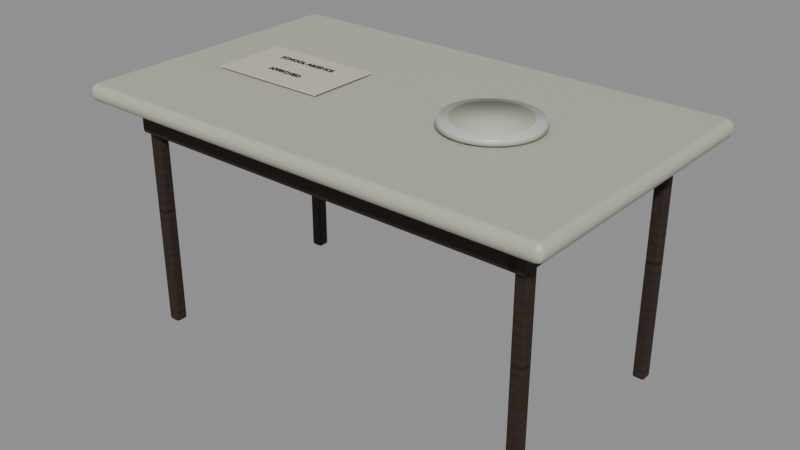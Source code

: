 # Source: home-dining-table.blend  (saved by Blender 5.2.44; exported with 4.5.12 LTS)
import bpy
from mathutils import Matrix  # noqa: F401  (used for matrix-valued properties, if any)

bpy.ops.wm.read_factory_settings(use_empty=True)
scene = bpy.context.scene
scene.name = 'Scene'

# ---- collections
col_home_dining_table = bpy.data.collections.new('home-dining-table'); scene.collection.children.link(col_home_dining_table)

# ---- images (referenced by path relative to the original .blend; pixels are not part of the script)
import os
ASSET_DIR = os.environ.get("B2B_ASSET_DIR", "")  # directory of the original .blend (textures are referenced by path, not embedded)
HERE = os.path.dirname(os.path.abspath(__file__))  # packed textures are extracted next to this script under _unpacked/

def load_image(name, relpath, width, height, colorspace="sRGB"):
    """Load a texture the original file referenced (path relative to the .blend, or extracted next to this script)."""
    p = next((c for c in (os.path.join(HERE, relpath), os.path.join(ASSET_DIR, relpath)) if relpath and os.path.exists(c)), "")
    if p:
        img = bpy.data.images.load(p, check_existing=True)
        img.name = name
    else:  # same state as the original file: an image datablock whose file is absent (Cycles renders it pink)
        img = bpy.data.images.new(name, width, height)
        img.source = "FILE"
        img.filepath = "//" + (relpath or name)
    img.colorspace_settings.name = colorspace
    return img
img_oak = load_image('oak', '_unpacked/oak.dc0013d9.png', 1024, 1024, 'sRGB')
img_oak_normal = load_image('oak_normal', '_unpacked/oak_normal.c139d06b.png', 1024, 1024, 'Non-Color')

# ---- materials (node trees are filled in below, after node groups)
mat_old_enamel = bpy.data.materials.new('old-enamel')
mat_old_enamel.diffuse_color = (0.49, 0.49, 0.39, 1.0)
mat_oak = bpy.data.materials.new('oak')
mat_oak.diffuse_color = (0.32, 0.22, 0.12, 1.0)
mat_sink_ceramic = bpy.data.materials.new('sink-ceramic')
mat_sink_ceramic.diffuse_color = (0.53, 0.57, 0.51, 1.0)
mat_paper = bpy.data.materials.new('paper')
mat_paper.diffuse_color = (0.58, 0.55, 0.43, 1.0)
mat_black = bpy.data.materials.new('black')
mat_black.diffuse_color = (0.008, 0.01, 0.012, 1.0)

# ---- material node trees
mat_old_enamel.use_nodes = True; mat_old_enamel.node_tree.nodes.clear()
_N = mat_old_enamel.node_tree.nodes; _L = mat_old_enamel.node_tree.links
n0 = _N.new('ShaderNodeBsdfPrincipled'); n0.name = 'Principled BSDF'; n0.location = (-200, 100)
n0.inputs[0].default_value = (0.49, 0.49, 0.39, 1.0)
n0.inputs[2].default_value = 0.41
n0.inputs[10].default_value = 0.005
n1 = _N.new('ShaderNodeOutputMaterial'); n1.name = 'Material Output'; n1.location = (200, 100)
_L.new(n0.outputs[0], n1.inputs[0])
n1.is_active_output = True
mat_oak.use_nodes = True; mat_oak.node_tree.nodes.clear()
_N = mat_oak.node_tree.nodes; _L = mat_oak.node_tree.links
n0 = _N.new('ShaderNodeBsdfPrincipled'); n0.name = 'Principled BSDF'; n0.location = (-200, 100)
n0.inputs[2].default_value = 0.8
n0.inputs[10].default_value = 0.005
n1 = _N.new('ShaderNodeOutputMaterial'); n1.name = 'Material Output'; n1.location = (200, 100)
n2 = _N.new('ShaderNodeTexImage'); n2.name = 'Image Texture'; n2.location = (0, 0)
n2.image = img_oak
n3 = _N.new('ShaderNodeTexImage'); n3.name = 'Image Texture.001'; n3.location = (0, 0)
n3.image = img_oak_normal
n4 = _N.new('ShaderNodeNormalMap'); n4.name = 'Normal Map'; n4.location = (0, 0)
n4.width = 160
n4.inputs[0].default_value = 0.65
_L.new(n0.outputs[0], n1.inputs[0])
_L.new(n2.outputs[0], n0.inputs[0])
_L.new(n3.outputs[0], n4.inputs[1])
_L.new(n4.outputs[0], n0.inputs[5])
n1.is_active_output = True
mat_sink_ceramic.use_nodes = True; mat_sink_ceramic.node_tree.nodes.clear()
_N = mat_sink_ceramic.node_tree.nodes; _L = mat_sink_ceramic.node_tree.links
n0 = _N.new('ShaderNodeBsdfPrincipled'); n0.name = 'Principled BSDF'; n0.location = (-200, 100)
n0.inputs[0].default_value = (0.53, 0.57, 0.51, 1.0)
n0.inputs[2].default_value = 0.3
n0.inputs[10].default_value = 0.005
n1 = _N.new('ShaderNodeOutputMaterial'); n1.name = 'Material Output'; n1.location = (200, 100)
_L.new(n0.outputs[0], n1.inputs[0])
n1.is_active_output = True
mat_paper.use_nodes = True; mat_paper.node_tree.nodes.clear()
_N = mat_paper.node_tree.nodes; _L = mat_paper.node_tree.links
n0 = _N.new('ShaderNodeBsdfPrincipled'); n0.name = 'Principled BSDF'; n0.location = (-200, 100)
n0.inputs[0].default_value = (0.58, 0.55, 0.43, 1.0)
n0.inputs[2].default_value = 0.95
n0.inputs[10].default_value = 0.005
n1 = _N.new('ShaderNodeOutputMaterial'); n1.name = 'Material Output'; n1.location = (200, 100)
_L.new(n0.outputs[0], n1.inputs[0])
n1.is_active_output = True
mat_black.use_nodes = True; mat_black.node_tree.nodes.clear()
_N = mat_black.node_tree.nodes; _L = mat_black.node_tree.links
n0 = _N.new('ShaderNodeBsdfPrincipled'); n0.name = 'Principled BSDF'; n0.location = (-200, 100)
n0.inputs[0].default_value = (0.008, 0.01, 0.012, 1.0)
n0.inputs[2].default_value = 0.55
n0.inputs[10].default_value = 0.005
n1 = _N.new('ShaderNodeOutputMaterial'); n1.name = 'Material Output'; n1.location = (200, 100)
_L.new(n0.outputs[0], n1.inputs[0])
n1.is_active_output = True

# ---- meshes
me_cube = bpy.data.meshes.new('Cube')
me_cube.from_pydata([(-0.75, -0.455, -0.027), (-0.75, -0.455, 0.027), (-0.75, 0.455, -0.027), (-0.75, 0.455, 0.027), (0.75, -0.455, -0.027), (0.75, -0.455, 0.027), (0.75, 0.455, -0.027), (0.75, 0.455, 0.027)], [], [(0, 1, 3, 2), (2, 3, 7, 6), (6, 7, 5, 4), (4, 5, 1, 0), (2, 6, 4, 0), (7, 3, 1, 5)])
_uv = me_cube.uv_layers.new(name='UVMap')
_uv.uv.foreach_set('vector', [0.375, 0.0, 0.625, 0.0, 0.625, 0.25, 0.375, 0.25, 0.375, 0.25, 0.625, 0.25, 0.625, 0.5, 0.375, 0.5, 0.375, 0.5, 0.625, 0.5, 0.625, 0.75, 0.375, 0.75, 0.375, 0.75, 0.625, 0.75, 0.625, 1.0, 0.375, 1.0, 0.125, 0.5, 0.375, 0.5, 0.375, 0.75, 0.125, 0.75, 0.625, 0.5, 0.875, 0.5, 0.875, 0.75, 0.625, 0.75])
me_cube.materials.append(mat_old_enamel)
me_cube.update()
me_cube_001 = bpy.data.meshes.new('Cube.001')
me_cube_001.from_pydata([(-0.019, -0.019, -0.3725), (-0.019, -0.019, 0.3725), (-0.019, 0.019, -0.3725), (-0.019, 0.019, 0.3725), (0.019, -0.019, -0.3725), (0.019, -0.019, 0.3725), (0.019, 0.019, -0.3725), (0.019, 0.019, 0.3725)], [], [(0, 1, 3, 2), (2, 3, 7, 6), (6, 7, 5, 4), (4, 5, 1, 0), (2, 6, 4, 0), (7, 3, 1, 5)])
_uv = me_cube_001.uv_layers.new(name='UVMap')
_uv.uv.foreach_set('vector', [0.375, 0.0, 0.625, 0.0, 0.625, 0.25, 0.375, 0.25, 0.375, 0.25, 0.625, 0.25, 0.625, 0.5, 0.375, 0.5, 0.375, 0.5, 0.625, 0.5, 0.625, 0.75, 0.375, 0.75, 0.375, 0.75, 0.625, 0.75, 0.625, 1.0, 0.375, 1.0, 0.125, 0.5, 0.375, 0.5, 0.375, 0.75, 0.125, 0.75, 0.625, 0.5, 0.875, 0.5, 0.875, 0.75, 0.625, 0.75])
me_cube_001.materials.append(mat_oak)
me_cube_001.update()
me_cube_002 = bpy.data.meshes.new('Cube.002')
me_cube_002.from_pydata([(-0.019, -0.019, -0.3725), (-0.019, -0.019, 0.3725), (-0.019, 0.019, -0.3725), (-0.019, 0.019, 0.3725), (0.019, -0.019, -0.3725), (0.019, -0.019, 0.3725), (0.019, 0.019, -0.3725), (0.019, 0.019, 0.3725)], [], [(0, 1, 3, 2), (2, 3, 7, 6), (6, 7, 5, 4), (4, 5, 1, 0), (2, 6, 4, 0), (7, 3, 1, 5)])
_uv = me_cube_002.uv_layers.new(name='UVMap')
_uv.uv.foreach_set('vector', [0.375, 0.0, 0.625, 0.0, 0.625, 0.25, 0.375, 0.25, 0.375, 0.25, 0.625, 0.25, 0.625, 0.5, 0.375, 0.5, 0.375, 0.5, 0.625, 0.5, 0.625, 0.75, 0.375, 0.75, 0.375, 0.75, 0.625, 0.75, 0.625, 1.0, 0.375, 1.0, 0.125, 0.5, 0.375, 0.5, 0.375, 0.75, 0.125, 0.75, 0.625, 0.5, 0.875, 0.5, 0.875, 0.75, 0.625, 0.75])
me_cube_002.materials.append(mat_oak)
me_cube_002.update()
me_cube_003 = bpy.data.meshes.new('Cube.003')
me_cube_003.from_pydata([(-0.019, -0.019, -0.3725), (-0.019, -0.019, 0.3725), (-0.019, 0.019, -0.3725), (-0.019, 0.019, 0.3725), (0.019, -0.019, -0.3725), (0.019, -0.019, 0.3725), (0.019, 0.019, -0.3725), (0.019, 0.019, 0.3725)], [], [(0, 1, 3, 2), (2, 3, 7, 6), (6, 7, 5, 4), (4, 5, 1, 0), (2, 6, 4, 0), (7, 3, 1, 5)])
_uv = me_cube_003.uv_layers.new(name='UVMap')
_uv.uv.foreach_set('vector', [0.375, 0.0, 0.625, 0.0, 0.625, 0.25, 0.375, 0.25, 0.375, 0.25, 0.625, 0.25, 0.625, 0.5, 0.375, 0.5, 0.375, 0.5, 0.625, 0.5, 0.625, 0.75, 0.375, 0.75, 0.375, 0.75, 0.625, 0.75, 0.625, 1.0, 0.375, 1.0, 0.125, 0.5, 0.375, 0.5, 0.375, 0.75, 0.125, 0.75, 0.625, 0.5, 0.875, 0.5, 0.875, 0.75, 0.625, 0.75])
me_cube_003.materials.append(mat_oak)
me_cube_003.update()
me_cube_004 = bpy.data.meshes.new('Cube.004')
me_cube_004.from_pydata([(-0.019, -0.019, -0.3725), (-0.019, -0.019, 0.3725), (-0.019, 0.019, -0.3725), (-0.019, 0.019, 0.3725), (0.019, -0.019, -0.3725), (0.019, -0.019, 0.3725), (0.019, 0.019, -0.3725), (0.019, 0.019, 0.3725)], [], [(0, 1, 3, 2), (2, 3, 7, 6), (6, 7, 5, 4), (4, 5, 1, 0), (2, 6, 4, 0), (7, 3, 1, 5)])
_uv = me_cube_004.uv_layers.new(name='UVMap')
_uv.uv.foreach_set('vector', [0.375, 0.0, 0.625, 0.0, 0.625, 0.25, 0.375, 0.25, 0.375, 0.25, 0.625, 0.25, 0.625, 0.5, 0.375, 0.5, 0.375, 0.5, 0.625, 0.5, 0.625, 0.75, 0.375, 0.75, 0.375, 0.75, 0.625, 0.75, 0.625, 1.0, 0.375, 1.0, 0.125, 0.5, 0.375, 0.5, 0.375, 0.75, 0.125, 0.75, 0.625, 0.5, 0.875, 0.5, 0.875, 0.75, 0.625, 0.75])
me_cube_004.materials.append(mat_oak)
me_cube_004.update()
me_cube_005 = bpy.data.meshes.new('Cube.005')
me_cube_005.from_pydata([(-0.65, -0.36, -0.05), (-0.65, -0.36, 0.05), (-0.65, 0.36, -0.05), (-0.65, 0.36, 0.05), (0.65, -0.36, -0.05), (0.65, -0.36, 0.05), (0.65, 0.36, -0.05), (0.65, 0.36, 0.05)], [], [(0, 1, 3, 2), (2, 3, 7, 6), (6, 7, 5, 4), (4, 5, 1, 0), (2, 6, 4, 0), (7, 3, 1, 5)])
_uv = me_cube_005.uv_layers.new(name='UVMap')
_uv.uv.foreach_set('vector', [0.375, 0.0, 0.625, 0.0, 0.625, 0.25, 0.375, 0.25, 0.375, 0.25, 0.625, 0.25, 0.625, 0.5, 0.375, 0.5, 0.375, 0.5, 0.625, 0.5, 0.625, 0.75, 0.375, 0.75, 0.375, 0.75, 0.625, 0.75, 0.625, 1.0, 0.375, 1.0, 0.125, 0.5, 0.375, 0.5, 0.375, 0.75, 0.125, 0.75, 0.625, 0.5, 0.875, 0.5, 0.875, 0.75, 0.625, 0.75])
me_cube_005.materials.append(mat_oak)
me_cube_005.update()
me_cone = bpy.data.meshes.new('Cone')
me_cone.from_pydata([(0.0, 0.145, -0.0085), (0.0, 0.138, 0.0085), (0.02518, 0.1428, -0.0085), (0.02396, 0.1359, 0.0085), (0.04959, 0.1363, -0.0085), (0.0472, 0.1297, 0.0085), (0.0725, 0.1256, -0.0085), (0.069, 0.1195, 0.0085), (0.0932, 0.1111, -0.0085), (0.0887, 0.1057, 0.0085), (0.1111, 0.0932, -0.0085), (0.1057, 0.0887, 0.0085), (0.1256, 0.0725, -0.0085), (0.1195, 0.069, 0.0085), (0.1363, 0.04959, -0.0085), (0.1297, 0.0472, 0.0085), (0.1428, 0.02518, -0.0085), (0.1359, 0.02396, 0.0085), (0.145, 0.0, -0.0085), (0.138, 0.0, 0.0085), (0.1428, -0.02518, -0.0085), (0.1359, -0.02396, 0.0085), (0.1363, -0.04959, -0.0085), (0.1297, -0.0472, 0.0085), (0.1256, -0.0725, -0.0085), (0.1195, -0.069, 0.0085), (0.1111, -0.0932, -0.0085), (0.1057, -0.0887, 0.0085), (0.0932, -0.1111, -0.0085), (0.0887, -0.1057, 0.0085), (0.0725, -0.1256, -0.0085), (0.069, -0.1195, 0.0085), (0.04959, -0.1363, -0.0085), (0.0472, -0.1297, 0.0085), (0.02518, -0.1428, -0.0085), (0.02396, -0.1359, 0.0085), (0.0, -0.145, -0.0085), (0.0, -0.138, 0.0085), (-0.02518, -0.1428, -0.0085), (-0.02396, -0.1359, 0.0085), (-0.04959, -0.1363, -0.0085), (-0.0472, -0.1297, 0.0085), (-0.0725, -0.1256, -0.0085), (-0.069, -0.1195, 0.0085), (-0.0932, -0.1111, -0.0085), (-0.0887, -0.1057, 0.0085), (-0.1111, -0.0932, -0.0085), (-0.1057, -0.0887, 0.0085), (-0.1256, -0.0725, -0.0085), (-0.1195, -0.069, 0.0085), (-0.1363, -0.04959, -0.0085), (-0.1297, -0.0472, 0.0085), (-0.1428, -0.02518, -0.0085), (-0.1359, -0.02396, 0.0085), (-0.145, 0.0, -0.0085), (-0.138, 0.0, 0.0085), (-0.1428, 0.02518, -0.0085), (-0.1359, 0.02396, 0.0085), (-0.1363, 0.04959, -0.0085), (-0.1297, 0.0472, 0.0085), (-0.1256, 0.0725, -0.0085), (-0.1195, 0.069, 0.0085), (-0.1111, 0.0932, -0.0085), (-0.1057, 0.0887, 0.0085), (-0.0932, 0.1111, -0.0085), (-0.0887, 0.1057, 0.0085), (-0.0725, 0.1256, -0.0085), (-0.069, 0.1195, 0.0085), (-0.04959, 0.1363, -0.0085), (-0.0472, 0.1297, 0.0085), (-0.02518, 0.1428, -0.0085), (-0.02396, 0.1359, 0.0085)], [], [(0, 1, 3, 2), (2, 3, 5, 4), (4, 5, 7, 6), (6, 7, 9, 8), (8, 9, 11, 10), (10, 11, 13, 12), (12, 13, 15, 14), (14, 15, 17, 16), (16, 17, 19, 18), (18, 19, 21, 20), (20, 21, 23, 22), (22, 23, 25, 24), (24, 25, 27, 26), (26, 27, 29, 28), (28, 29, 31, 30), (30, 31, 33, 32), (32, 33, 35, 34), (34, 35, 37, 36), (36, 37, 39, 38), (38, 39, 41, 40), (40, 41, 43, 42), (42, 43, 45, 44), (44, 45, 47, 46), (46, 47, 49, 48), (48, 49, 51, 50), (50, 51, 53, 52), (52, 53, 55, 54), (54, 55, 57, 56), (56, 57, 59, 58), (58, 59, 61, 60), (60, 61, 63, 62), (62, 63, 65, 64), (64, 65, 67, 66), (66, 67, 69, 68), (3, 1, 71, 69, 67, 65, 63, 61, 59, 57, 55, 53, 51, 49, 47, 45, 43, 41, 39, 37, 35, 33, 31, 29, 27, 25, 23, 21, 19, 17, 15, 13, 11, 9, 7, 5), (68, 69, 71, 70), (70, 71, 1, 0), (0, 2, 4, 6, 8, 10, 12, 14, 16, 18, 20, 22, 24, 26, 28, 30, 32, 34, 36, 38, 40, 42, 44, 46, 48, 50, 52, 54, 56, 58, 60, 62, 64, 66, 68, 70)])
me_cone.polygons.foreach_set('use_smooth', [True] * 38)
_uv = me_cone.uv_layers.new(name='UVMap')
_uv.uv.foreach_set('vector', [1.0, 0.5, 1.0, 1.0, 0.9722, 1.0, 0.9722, 0.5, 0.9722, 0.5, 0.9722, 1.0, 0.9444, 1.0, 0.9444, 0.5, 0.9444, 0.5, 0.9444, 1.0, 0.9167, 1.0, 0.9167, 0.5, 0.9167, 0.5, 0.9167, 1.0, 0.8889, 1.0, 0.8889, 0.5, 0.8889, 0.5, 0.8889, 1.0, 0.8611, 1.0, 0.8611, 0.5, 0.8611, 0.5, 0.8611, 1.0, 0.8333, 1.0, 0.8333, 0.5, 0.8333, 0.5, 0.8333, 1.0, 0.8056, 1.0, 0.8056, 0.5, 0.8056, 0.5, 0.8056, 1.0, 0.7778, 1.0, 0.7778, 0.5, 0.7778, 0.5, 0.7778, 1.0, 0.75, 1.0, 0.75, 0.5, 0.75, 0.5, 0.75, 1.0, 0.7222, 1.0, 0.7222, 0.5, 0.7222, 0.5, 0.7222, 1.0, 0.6944, 1.0, 0.6944, 0.5, 0.6944, 0.5, 0.6944, 1.0, 0.6667, 1.0, 0.6667, 0.5, 0.6667, 0.5, 0.6667, 1.0, 0.6389, 1.0, 0.6389, 0.5, 0.6389, 0.5, 0.6389, 1.0, 0.6111, 1.0, 0.6111, 0.5, 0.6111, 0.5, 0.6111, 1.0, 0.5833, 1.0, 0.5833, 0.5, 0.5833, 0.5, 0.5833, 1.0, 0.5556, 1.0, 0.5556, 0.5, 0.5556, 0.5, 0.5556, 1.0, 0.5278, 1.0, 0.5278, 0.5, 0.5278, 0.5, 0.5278, 1.0, 0.5, 1.0, 0.5, 0.5, 0.5, 0.5, 0.5, 1.0, 0.4722, 1.0, 0.4722, 0.5, 0.4722, 0.5, 0.4722, 1.0, 0.4444, 1.0, 0.4444, 0.5, 0.4444, 0.5, 0.4444, 1.0, 0.4167, 1.0, 0.4167, 0.5, 0.4167, 0.5, 0.4167, 1.0, 0.3889, 1.0, 0.3889, 0.5, 0.3889, 0.5, 0.3889, 1.0, 0.3611, 1.0, 0.3611, 0.5, 0.3611, 0.5, 0.3611, 1.0, 0.3333, 1.0, 0.3333, 0.5, 0.3333, 0.5, 0.3333, 1.0, 0.3056, 1.0, 0.3056, 0.5, 0.3056, 0.5, 0.3056, 1.0, 0.2778, 1.0, 0.2778, 0.5, 0.2778, 0.5, 0.2778, 1.0, 0.25, 1.0, 0.25, 0.5, 0.25, 0.5, 0.25, 1.0, 0.2222, 1.0, 0.2222, 0.5, 0.2222, 0.5, 0.2222, 1.0, 0.1944, 1.0, 0.1944, 0.5, 0.1944, 0.5, 0.1944, 1.0, 0.1667, 1.0, 0.1667, 0.5, 0.1667, 0.5, 0.1667, 1.0, 0.1389, 1.0, 0.1389, 0.5, 0.1389, 0.5, 0.1389, 1.0, 0.1111, 1.0, 0.1111, 0.5, 0.1111, 0.5, 0.1111, 1.0, 0.08333, 1.0, 0.08333, 0.5, 0.08333, 0.5, 0.08333, 1.0, 0.05556, 1.0, 0.05556, 0.5, 0.2917, 0.4864, 0.25, 0.49, 0.2083, 0.4864, 0.1679, 0.4755, 0.13, 0.4578, 0.09573, 0.4339, 0.06615, 0.4043, 0.04215, 0.37, 0.02447, 0.3321, 0.01365, 0.2917, 0.01, 0.25, 0.01365, 0.2083, 0.02447, 0.1679, 0.04215, 0.13, 0.06615, 0.09573, 0.09573, 0.06615, 0.13, 0.04215, 0.1679, 0.02447, 0.2083, 0.01365, 0.25, 0.01, 0.2917, 0.01365, 0.3321, 0.02447, 0.37, 0.04215, 0.4043, 0.06615, 0.4339, 0.09573, 0.4578, 0.13, 0.4755, 0.1679, 0.4864, 0.2083, 0.49, 0.25, 0.4864, 0.2917, 0.4755, 0.3321, 0.4578, 0.37, 0.4339, 0.4043, 0.4043, 0.4339, 0.37, 0.4578, 0.3321, 0.4755, 0.05556, 0.5, 0.05556, 1.0, 0.02778, 1.0, 0.02778, 0.5, 0.02778, 0.5, 0.02778, 1.0, -3.316e-07, 1.0, -3.316e-07, 0.5, 0.75, 0.49, 0.7917, 0.4864, 0.8321, 0.4755, 0.87, 0.4578, 0.9043, 0.4339, 0.9339, 0.4043, 0.9578, 0.37, 0.9755, 0.3321, 0.9864, 0.2917, 0.99, 0.25, 0.9864, 0.2083, 0.9755, 0.1679, 0.9578, 0.13, 0.9339, 0.09573, 0.9043, 0.06615, 0.87, 0.04215, 0.8321, 0.02447, 0.7917, 0.01365, 0.75, 0.01, 0.7083, 0.01365, 0.6679, 0.02447, 0.63, 0.04215, 0.5957, 0.06615, 0.5661, 0.09573, 0.5422, 0.13, 0.5245, 0.1679, 0.5136, 0.2083, 0.51, 0.25, 0.5136, 0.2917, 0.5245, 0.3321, 0.5422, 0.37, 0.5661, 0.4043, 0.5957, 0.4339, 0.63, 0.4578, 0.6679, 0.4755, 0.7083, 0.4864])
me_cone.materials.append(mat_sink_ceramic)
me_cone.update()
me_cone_001 = bpy.data.meshes.new('Cone.001')
me_cone_001.from_pydata([(0.0, 0.11, -0.0025), (0.0, 0.11, 0.0025), (0.0191, 0.1083, -0.0025), (0.0191, 0.1083, 0.0025), (0.03762, 0.1034, -0.0025), (0.03762, 0.1034, 0.0025), (0.055, 0.09526, -0.0025), (0.055, 0.09526, 0.0025), (0.07071, 0.08426, -0.0025), (0.07071, 0.08426, 0.0025), (0.08426, 0.07071, -0.0025), (0.08426, 0.07071, 0.0025), (0.09526, 0.055, -0.0025), (0.09526, 0.055, 0.0025), (0.1034, 0.03762, -0.0025), (0.1034, 0.03762, 0.0025), (0.1083, 0.0191, -0.0025), (0.1083, 0.0191, 0.0025), (0.11, 0.0, -0.0025), (0.11, 0.0, 0.0025), (0.1083, -0.0191, -0.0025), (0.1083, -0.0191, 0.0025), (0.1034, -0.03762, -0.0025), (0.1034, -0.03762, 0.0025), (0.09526, -0.055, -0.0025), (0.09526, -0.055, 0.0025), (0.08426, -0.07071, -0.0025), (0.08426, -0.07071, 0.0025), (0.07071, -0.08426, -0.0025), (0.07071, -0.08426, 0.0025), (0.055, -0.09526, -0.0025), (0.055, -0.09526, 0.0025), (0.03762, -0.1034, -0.0025), (0.03762, -0.1034, 0.0025), (0.0191, -0.1083, -0.0025), (0.0191, -0.1083, 0.0025), (0.0, -0.11, -0.0025), (0.0, -0.11, 0.0025), (-0.0191, -0.1083, -0.0025), (-0.0191, -0.1083, 0.0025), (-0.03762, -0.1034, -0.0025), (-0.03762, -0.1034, 0.0025), (-0.055, -0.09526, -0.0025), (-0.055, -0.09526, 0.0025), (-0.07071, -0.08426, -0.0025), (-0.07071, -0.08426, 0.0025), (-0.08426, -0.07071, -0.0025), (-0.08426, -0.07071, 0.0025), (-0.09526, -0.055, -0.0025), (-0.09526, -0.055, 0.0025), (-0.1034, -0.03762, -0.0025), (-0.1034, -0.03762, 0.0025), (-0.1083, -0.0191, -0.0025), (-0.1083, -0.0191, 0.0025), (-0.11, 0.0, -0.0025), (-0.11, 0.0, 0.0025), (-0.1083, 0.0191, -0.0025), (-0.1083, 0.0191, 0.0025), (-0.1034, 0.03762, -0.0025), (-0.1034, 0.03762, 0.0025), (-0.09526, 0.055, -0.0025), (-0.09526, 0.055, 0.0025), (-0.08426, 0.07071, -0.0025), (-0.08426, 0.07071, 0.0025), (-0.07071, 0.08426, -0.0025), (-0.07071, 0.08426, 0.0025), (-0.055, 0.09526, -0.0025), (-0.055, 0.09526, 0.0025), (-0.03762, 0.1034, -0.0025), (-0.03762, 0.1034, 0.0025), (-0.0191, 0.1083, -0.0025), (-0.0191, 0.1083, 0.0025)], [], [(0, 1, 3, 2), (2, 3, 5, 4), (4, 5, 7, 6), (6, 7, 9, 8), (8, 9, 11, 10), (10, 11, 13, 12), (12, 13, 15, 14), (14, 15, 17, 16), (16, 17, 19, 18), (18, 19, 21, 20), (20, 21, 23, 22), (22, 23, 25, 24), (24, 25, 27, 26), (26, 27, 29, 28), (28, 29, 31, 30), (30, 31, 33, 32), (32, 33, 35, 34), (34, 35, 37, 36), (36, 37, 39, 38), (38, 39, 41, 40), (40, 41, 43, 42), (42, 43, 45, 44), (44, 45, 47, 46), (46, 47, 49, 48), (48, 49, 51, 50), (50, 51, 53, 52), (52, 53, 55, 54), (54, 55, 57, 56), (56, 57, 59, 58), (58, 59, 61, 60), (60, 61, 63, 62), (62, 63, 65, 64), (64, 65, 67, 66), (66, 67, 69, 68), (3, 1, 71, 69, 67, 65, 63, 61, 59, 57, 55, 53, 51, 49, 47, 45, 43, 41, 39, 37, 35, 33, 31, 29, 27, 25, 23, 21, 19, 17, 15, 13, 11, 9, 7, 5), (68, 69, 71, 70), (70, 71, 1, 0), (0, 2, 4, 6, 8, 10, 12, 14, 16, 18, 20, 22, 24, 26, 28, 30, 32, 34, 36, 38, 40, 42, 44, 46, 48, 50, 52, 54, 56, 58, 60, 62, 64, 66, 68, 70)])
me_cone_001.polygons.foreach_set('use_smooth', [True] * 38)
_uv = me_cone_001.uv_layers.new(name='UVMap')
_uv.uv.foreach_set('vector', [1.0, 0.5, 1.0, 1.0, 0.9722, 1.0, 0.9722, 0.5, 0.9722, 0.5, 0.9722, 1.0, 0.9444, 1.0, 0.9444, 0.5, 0.9444, 0.5, 0.9444, 1.0, 0.9167, 1.0, 0.9167, 0.5, 0.9167, 0.5, 0.9167, 1.0, 0.8889, 1.0, 0.8889, 0.5, 0.8889, 0.5, 0.8889, 1.0, 0.8611, 1.0, 0.8611, 0.5, 0.8611, 0.5, 0.8611, 1.0, 0.8333, 1.0, 0.8333, 0.5, 0.8333, 0.5, 0.8333, 1.0, 0.8056, 1.0, 0.8056, 0.5, 0.8056, 0.5, 0.8056, 1.0, 0.7778, 1.0, 0.7778, 0.5, 0.7778, 0.5, 0.7778, 1.0, 0.75, 1.0, 0.75, 0.5, 0.75, 0.5, 0.75, 1.0, 0.7222, 1.0, 0.7222, 0.5, 0.7222, 0.5, 0.7222, 1.0, 0.6944, 1.0, 0.6944, 0.5, 0.6944, 0.5, 0.6944, 1.0, 0.6667, 1.0, 0.6667, 0.5, 0.6667, 0.5, 0.6667, 1.0, 0.6389, 1.0, 0.6389, 0.5, 0.6389, 0.5, 0.6389, 1.0, 0.6111, 1.0, 0.6111, 0.5, 0.6111, 0.5, 0.6111, 1.0, 0.5833, 1.0, 0.5833, 0.5, 0.5833, 0.5, 0.5833, 1.0, 0.5556, 1.0, 0.5556, 0.5, 0.5556, 0.5, 0.5556, 1.0, 0.5278, 1.0, 0.5278, 0.5, 0.5278, 0.5, 0.5278, 1.0, 0.5, 1.0, 0.5, 0.5, 0.5, 0.5, 0.5, 1.0, 0.4722, 1.0, 0.4722, 0.5, 0.4722, 0.5, 0.4722, 1.0, 0.4444, 1.0, 0.4444, 0.5, 0.4444, 0.5, 0.4444, 1.0, 0.4167, 1.0, 0.4167, 0.5, 0.4167, 0.5, 0.4167, 1.0, 0.3889, 1.0, 0.3889, 0.5, 0.3889, 0.5, 0.3889, 1.0, 0.3611, 1.0, 0.3611, 0.5, 0.3611, 0.5, 0.3611, 1.0, 0.3333, 1.0, 0.3333, 0.5, 0.3333, 0.5, 0.3333, 1.0, 0.3056, 1.0, 0.3056, 0.5, 0.3056, 0.5, 0.3056, 1.0, 0.2778, 1.0, 0.2778, 0.5, 0.2778, 0.5, 0.2778, 1.0, 0.25, 1.0, 0.25, 0.5, 0.25, 0.5, 0.25, 1.0, 0.2222, 1.0, 0.2222, 0.5, 0.2222, 0.5, 0.2222, 1.0, 0.1944, 1.0, 0.1944, 0.5, 0.1944, 0.5, 0.1944, 1.0, 0.1667, 1.0, 0.1667, 0.5, 0.1667, 0.5, 0.1667, 1.0, 0.1389, 1.0, 0.1389, 0.5, 0.1389, 0.5, 0.1389, 1.0, 0.1111, 1.0, 0.1111, 0.5, 0.1111, 0.5, 0.1111, 1.0, 0.08333, 1.0, 0.08333, 0.5, 0.08333, 0.5, 0.08333, 1.0, 0.05556, 1.0, 0.05556, 0.5, 0.2917, 0.4864, 0.25, 0.49, 0.2083, 0.4864, 0.1679, 0.4755, 0.13, 0.4578, 0.09573, 0.4339, 0.06615, 0.4043, 0.04215, 0.37, 0.02447, 0.3321, 0.01365, 0.2917, 0.01, 0.25, 0.01365, 0.2083, 0.02447, 0.1679, 0.04215, 0.13, 0.06615, 0.09573, 0.09573, 0.06615, 0.13, 0.04215, 0.1679, 0.02447, 0.2083, 0.01365, 0.25, 0.01, 0.2917, 0.01365, 0.3321, 0.02447, 0.37, 0.04215, 0.4043, 0.06615, 0.4339, 0.09573, 0.4578, 0.13, 0.4755, 0.1679, 0.4864, 0.2083, 0.49, 0.25, 0.4864, 0.2917, 0.4755, 0.3321, 0.4578, 0.37, 0.4339, 0.4043, 0.4043, 0.4339, 0.37, 0.4578, 0.3321, 0.4755, 0.05556, 0.5, 0.05556, 1.0, 0.02778, 1.0, 0.02778, 0.5, 0.02778, 0.5, 0.02778, 1.0, -3.316e-07, 1.0, -3.316e-07, 0.5, 0.75, 0.49, 0.7917, 0.4864, 0.8321, 0.4755, 0.87, 0.4578, 0.9043, 0.4339, 0.9339, 0.4043, 0.9578, 0.37, 0.9755, 0.3321, 0.9864, 0.2917, 0.99, 0.25, 0.9864, 0.2083, 0.9755, 0.1679, 0.9578, 0.13, 0.9339, 0.09573, 0.9043, 0.06615, 0.87, 0.04215, 0.8321, 0.02447, 0.7917, 0.01365, 0.75, 0.01, 0.7083, 0.01365, 0.6679, 0.02447, 0.63, 0.04215, 0.5957, 0.06615, 0.5661, 0.09573, 0.5422, 0.13, 0.5245, 0.1679, 0.5136, 0.2083, 0.51, 0.25, 0.5136, 0.2917, 0.5245, 0.3321, 0.5422, 0.37, 0.5661, 0.4043, 0.5957, 0.4339, 0.63, 0.4578, 0.6679, 0.4755, 0.7083, 0.4864])
me_cone_001.materials.append(mat_old_enamel)
me_cone_001.update()
me_cube_006 = bpy.data.meshes.new('Cube.006')
me_cube_006.from_pydata([(-0.185, -0.115, -0.0025), (-0.185, -0.115, 0.0025), (-0.185, 0.115, -0.0025), (-0.185, 0.115, 0.0025), (0.185, -0.115, -0.0025), (0.185, -0.115, 0.0025), (0.185, 0.115, -0.0025), (0.185, 0.115, 0.0025)], [], [(0, 1, 3, 2), (2, 3, 7, 6), (6, 7, 5, 4), (4, 5, 1, 0), (2, 6, 4, 0), (7, 3, 1, 5)])
_uv = me_cube_006.uv_layers.new(name='UVMap')
_uv.uv.foreach_set('vector', [0.375, 0.0, 0.625, 0.0, 0.625, 0.25, 0.375, 0.25, 0.375, 0.25, 0.625, 0.25, 0.625, 0.5, 0.375, 0.5, 0.375, 0.5, 0.625, 0.5, 0.625, 0.75, 0.375, 0.75, 0.375, 0.75, 0.625, 0.75, 0.625, 1.0, 0.375, 1.0, 0.125, 0.5, 0.375, 0.5, 0.375, 0.75, 0.125, 0.75, 0.625, 0.5, 0.875, 0.5, 0.875, 0.75, 0.625, 0.75])
me_cube_006.materials.append(mat_paper)
me_cube_006.update()

# ---- curves / text
txt_envelope_heading = bpy.data.curves.new('Envelope heading', 'FONT')
txt_envelope_heading.dimensions = '2D'
txt_envelope_heading.body = 'SCHOOL ABSENCE'
txt_envelope_heading.materials.append(mat_black)
txt_envelope_heading.extrude = 0.0007
txt_envelope_heading.align_x = 'CENTER'
txt_envelope_heading.size = 0.024
txt_envelope_footer = bpy.data.curves.new('Envelope footer', 'FONT')
txt_envelope_footer.dimensions = '2D'
txt_envelope_footer.body = 'APPROVED'
txt_envelope_footer.materials.append(mat_black)
txt_envelope_footer.extrude = 0.0007
txt_envelope_footer.align_x = 'CENTER'
txt_envelope_footer.size = 0.024

# ---- objects
ob_home_dining_table = bpy.data.objects.new('home-dining-table', None)
ob_formica_dining_top = bpy.data.objects.new('Formica dining top', me_cube)
ob_tapered_kitchen_table_leg = bpy.data.objects.new('Tapered kitchen table leg', me_cube_001)
ob_tapered_kitchen_table_leg_001 = bpy.data.objects.new('Tapered kitchen table leg.001', me_cube_002)
ob_tapered_kitchen_table_leg_002 = bpy.data.objects.new('Tapered kitchen table leg.002', me_cube_003)
ob_tapered_kitchen_table_leg_003 = bpy.data.objects.new('Tapered kitchen table leg.003', me_cube_004)
ob_dining_apron = bpy.data.objects.new('Dining apron', me_cube_005)
ob_unwashed_plate_rim = bpy.data.objects.new('Unwashed plate rim', me_cone)
ob_unwashed_plate_centre = bpy.data.objects.new('Unwashed plate centre', me_cone_001)
ob_brown_envelope = bpy.data.objects.new('Brown envelope', me_cube_006)
ob_envelope_heading = bpy.data.objects.new('Envelope heading', txt_envelope_heading)
ob_envelope_footer = bpy.data.objects.new('Envelope footer', txt_envelope_footer)

# ---- transforms, parenting, visibility, modifiers, constraints
ob_home_dining_table.location = (0.0, 0.0, 0.0)
ob_formica_dining_top.parent = ob_home_dining_table
ob_formica_dining_top.location = (0.0, 0.0, 0.754)
_m = ob_formica_dining_top.modifiers.new('Edge wear', 'BEVEL')
_m.width = 0.021
_m.width_pct = 0.021
_m.segments = 2
_m = ob_formica_dining_top.modifiers.new('Normals', 'WEIGHTED_NORMAL')
ob_tapered_kitchen_table_leg.parent = ob_home_dining_table
ob_tapered_kitchen_table_leg.location = (-0.63, -0.32, 0.373)
_m = ob_tapered_kitchen_table_leg.modifiers.new('Edge wear', 'BEVEL')
_m.width = 0.007
_m.width_pct = 0.007
_m.segments = 2
_m = ob_tapered_kitchen_table_leg.modifiers.new('Normals', 'WEIGHTED_NORMAL')
ob_tapered_kitchen_table_leg_001.parent = ob_home_dining_table
ob_tapered_kitchen_table_leg_001.location = (-0.63, 0.32, 0.373)
_m = ob_tapered_kitchen_table_leg_001.modifiers.new('Edge wear', 'BEVEL')
_m.width = 0.007
_m.width_pct = 0.007
_m.segments = 2
_m = ob_tapered_kitchen_table_leg_001.modifiers.new('Normals', 'WEIGHTED_NORMAL')
ob_tapered_kitchen_table_leg_002.parent = ob_home_dining_table
ob_tapered_kitchen_table_leg_002.location = (0.63, -0.32, 0.373)
_m = ob_tapered_kitchen_table_leg_002.modifiers.new('Edge wear', 'BEVEL')
_m.width = 0.007
_m.width_pct = 0.007
_m.segments = 2
_m = ob_tapered_kitchen_table_leg_002.modifiers.new('Normals', 'WEIGHTED_NORMAL')
ob_tapered_kitchen_table_leg_003.parent = ob_home_dining_table
ob_tapered_kitchen_table_leg_003.location = (0.63, 0.32, 0.373)
_m = ob_tapered_kitchen_table_leg_003.modifiers.new('Edge wear', 'BEVEL')
_m.width = 0.007
_m.width_pct = 0.007
_m.segments = 2
_m = ob_tapered_kitchen_table_leg_003.modifiers.new('Normals', 'WEIGHTED_NORMAL')
ob_dining_apron.parent = ob_home_dining_table
ob_dining_apron.location = (0.0, 0.0, 0.681)
_m = ob_dining_apron.modifiers.new('Edge wear', 'BEVEL')
_m.width = 0.006
_m.width_pct = 0.006
_m.segments = 2
_m = ob_dining_apron.modifiers.new('Normals', 'WEIGHTED_NORMAL')
ob_unwashed_plate_rim.parent = ob_home_dining_table
ob_unwashed_plate_rim.location = (0.3, 0.0, 0.798)
ob_unwashed_plate_centre.parent = ob_home_dining_table
ob_unwashed_plate_centre.location = (0.3, 0.0, 0.808)
ob_brown_envelope.parent = ob_home_dining_table
ob_brown_envelope.location = (-0.37, -0.02, 0.788)
_m = ob_brown_envelope.modifiers.new('Edge wear', 'BEVEL')
_m.width = 0.001
_m.width_pct = 0.001
_m.segments = 2
_m = ob_brown_envelope.modifiers.new('Normals', 'WEIGHTED_NORMAL')
ob_envelope_heading.parent = ob_home_dining_table
ob_envelope_heading.location = (-0.37, 0.02, 0.793)
ob_envelope_footer.parent = ob_home_dining_table
ob_envelope_footer.location = (-0.37, -0.07, 0.793)

# ---- collection membership
col_home_dining_table.objects.link(ob_home_dining_table)
col_home_dining_table.objects.link(ob_formica_dining_top)
col_home_dining_table.objects.link(ob_tapered_kitchen_table_leg)
col_home_dining_table.objects.link(ob_tapered_kitchen_table_leg_001)
col_home_dining_table.objects.link(ob_tapered_kitchen_table_leg_002)
col_home_dining_table.objects.link(ob_tapered_kitchen_table_leg_003)
col_home_dining_table.objects.link(ob_dining_apron)
col_home_dining_table.objects.link(ob_unwashed_plate_rim)
col_home_dining_table.objects.link(ob_unwashed_plate_centre)
col_home_dining_table.objects.link(ob_brown_envelope)
col_home_dining_table.objects.link(ob_envelope_heading)
col_home_dining_table.objects.link(ob_envelope_footer)

# ---- scene / render settings (as saved in the file)
scene.frame_start = 1; scene.frame_end = 90; scene.frame_set(1)
scene.render.engine = 'BLENDER_EEVEE_NEXT'
scene.render.bake_bias = 0.0
scene.render.bake_samples = 0
scene.render.compositor_device = 'GPU'
scene.eevee.use_volume_custom_range = False
scene.eevee.fast_gi_thickness_near = 0.1
scene.eevee.fast_gi_thickness_far = 0.0
scene.eevee.ray_tracing_options.screen_trace_thickness = 0.1
bpy.context.view_layer.update()

# ---- added for rendering (the .blend has no active camera and no usable light): camera, sun + grey world if the file has none
cam_auto = bpy.data.cameras.new('AutoCamera')
cam_auto.lens = 50.0
cam_auto.sensor_width = 36.0
cam_auto.clip_end = 1000.0
ob_auto_camera = bpy.data.objects.new('AutoCamera', cam_auto)
scene.collection.objects.link(ob_auto_camera)
ob_auto_camera.location = (1.78791, -2.14549, 1.83583)
ob_auto_camera.rotation_euler = (1.09748, -7.21219e-08, 0.694738)
scene.camera = ob_auto_camera
light_auto_sun = bpy.data.lights.new('AutoSun', 'SUN')
light_auto_sun.energy = 3.0
light_auto_sun.angle = 0.0523599
ob_auto_sun = bpy.data.objects.new('AutoSun', light_auto_sun)
scene.collection.objects.link(ob_auto_sun)
ob_auto_sun.rotation_euler = (0.872665, 0.174533, 0.523599)
if scene.world is None:
    world_auto = bpy.data.worlds.new('AutoWorld')
    world_auto.color = (0.3, 0.3, 0.3)
    scene.world = world_auto
bpy.context.view_layer.update()
